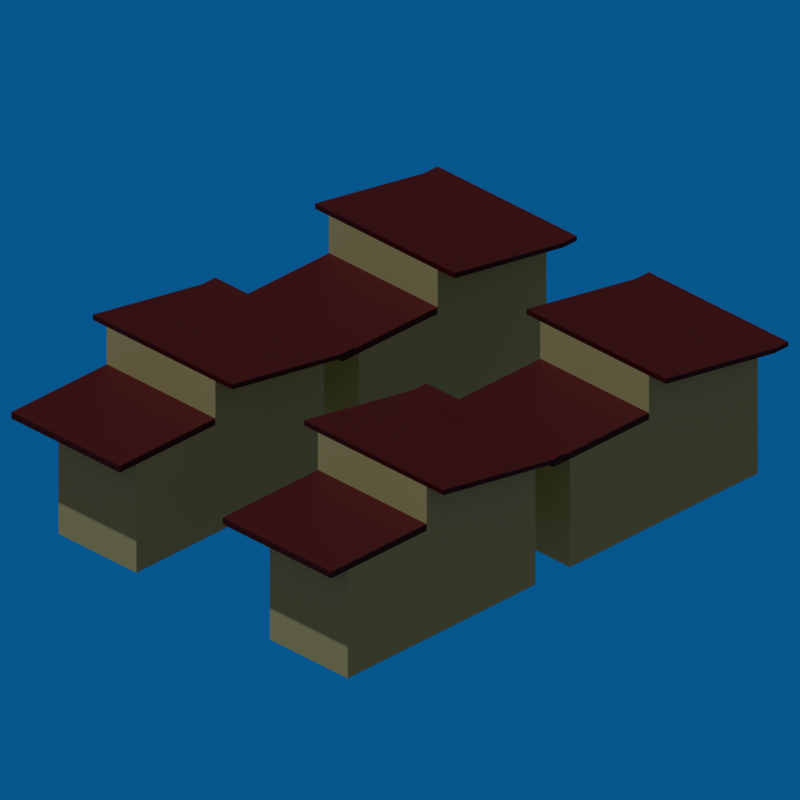 # Source: shack.blend  (saved by Blender 4.2.66; exported with 4.5.12 LTS)
import bpy
from mathutils import Matrix  # noqa: F401  (used for matrix-valued properties, if any)

bpy.ops.wm.read_factory_settings(use_empty=True)
scene = bpy.context.scene
scene.name = 'Scene'

# ---- collections
col_collection = bpy.data.collections.new('Collection'); scene.collection.children.link(col_collection)

# ---- materials (node trees are filled in below, after node groups)
mat_material_001 = bpy.data.materials.new('Material.001')
mat_material_002 = bpy.data.materials.new('Material.002')
mat_material_003 = bpy.data.materials.new('Material.003')

# ---- material node trees
mat_material_001.use_nodes = True; mat_material_001.node_tree.nodes.clear()
_N = mat_material_001.node_tree.nodes; _L = mat_material_001.node_tree.links
n0 = _N.new('ShaderNodeBsdfPrincipled'); n0.name = 'Principled BSDF'; n0.location = (10, 300)
n0.inputs[0].default_value = (0.1223, 0.00864, 0.01549, 1.0)
n1 = _N.new('ShaderNodeOutputMaterial'); n1.name = 'Material Output'; n1.location = (300, 300)
_L.new(n0.outputs[0], n1.inputs[0])
n1.is_active_output = True
mat_material_002.use_nodes = True; mat_material_002.node_tree.nodes.clear()
_N = mat_material_002.node_tree.nodes; _L = mat_material_002.node_tree.links
n0 = _N.new('ShaderNodeBsdfPrincipled'); n0.name = 'Principled BSDF'; n0.location = (10, 300)
n0.inputs[0].default_value = (0.8715, 0.9143, 0.4512, 1.0)
n1 = _N.new('ShaderNodeOutputMaterial'); n1.name = 'Material Output'; n1.location = (300, 300)
_L.new(n0.outputs[0], n1.inputs[0])
n1.is_active_output = True
mat_material_003.use_nodes = True; mat_material_003.node_tree.nodes.clear()
_N = mat_material_003.node_tree.nodes; _L = mat_material_003.node_tree.links
n0 = _N.new('ShaderNodeBsdfPrincipled'); n0.name = 'Principled BSDF'; n0.location = (10, 300)
n0.inputs[0].default_value = (0.0, 0.2275, 0.8002, 1.0)
n1 = _N.new('ShaderNodeOutputMaterial'); n1.name = 'Material Output'; n1.location = (300, 300)
_L.new(n0.outputs[0], n1.inputs[0])
n1.is_active_output = True

# ---- world
world_world = bpy.data.worlds.new('World'); scene.world = world_world
world_world.use_nodes = True; world_world.node_tree.nodes.clear()
_N = world_world.node_tree.nodes; _L = world_world.node_tree.links
n0 = _N.new('ShaderNodeOutputWorld'); n0.name = 'World Output'; n0.location = (300, 300)
n1 = _N.new('ShaderNodeBackground'); n1.name = 'Background'; n1.location = (10, 300)
n1.inputs[0].default_value = (0.05088, 0.05088, 0.05088, 1.0)
_L.new(n1.outputs[0], n0.inputs[0])
n0.is_active_output = True
world_world.color = (0.05088, 0.05088, 0.05088)
world_world.sun_shadow_jitter_overblur = 0.0

# ---- cameras
cam_camera = bpy.data.cameras.new('Camera')
cam_camera.type = 'ORTHO'
cam_camera.clip_end = 100.0
cam_camera.ortho_scale = 2.6
cam_camera_001 = bpy.data.cameras.new('Camera.001')
cam_camera_001.type = 'ORTHO'
cam_camera_001.clip_end = 100.0
cam_camera_001.ortho_scale = 2.6
cam_camera_002 = bpy.data.cameras.new('Camera.002')
cam_camera_002.type = 'ORTHO'
cam_camera_002.clip_end = 100.0
cam_camera_002.ortho_scale = 2.6
cam_camera_003 = bpy.data.cameras.new('Camera.003')
cam_camera_003.type = 'ORTHO'
cam_camera_003.clip_end = 100.0
cam_camera_003.ortho_scale = 2.6

# ---- lights
light_sun = bpy.data.lights.new('Sun', 'SUN')
light_sun.energy = 1.0

# ---- meshes
me_cube = bpy.data.meshes.new('Cube')
me_cube.from_pydata([(1.0, 1.0, 2.363), (1.0, 1.0, 0.0), (1.0, -1.0, 2.363), (1.0, -1.0, 0.0), (-1.0, 1.0, 2.0), (-1.0, 1.0, 0.0), (-1.0, -1.0, 2.0), (-1.0, -1.0, 0.0), (-1.0, -0.4339, 0.0), (1.0, -0.4339, 2.363), (-1.0, -0.4339, 2.0), (1.0, -0.4339, 0.0), (1.0, 1.0, 1.723), (-1.0, -1.0, 1.458), (1.0, -1.0, 1.723), (-1.0, 1.0, 1.458), (1.0, -0.4339, 1.723), (-1.0, -0.4339, 1.458), (2.451, 1.0, 0.0), (2.451, -0.4339, 0.0), (2.451, 1.0, 1.723), (2.451, -0.4339, 1.723), (-1.0, -1.0, 1.933), (1.0, 1.0, 2.284), (1.0, -1.0, 2.284), (-1.0, 1.0, 1.933), (1.0, -0.4339, 2.284), (-1.0, -0.4339, 1.933), (1.0, 1.0, 1.625), (1.0, -1.0, 1.625), (-1.0, 1.0, 1.375), (1.0, -0.4339, 1.625), (-1.0, -0.4339, 1.375), (-1.0, -1.0, 1.375), (2.451, 1.0, 1.625), (2.451, -0.4339, 1.625), (2.451, -0.9947, 1.723), (1.0, -0.9947, 1.723), (1.0, -0.9947, 1.625), (2.451, -0.9947, 1.625), (-1.0, -1.253, 1.933), (-1.0, -1.253, 2.0), (1.0, -1.253, 2.363), (1.0, -1.253, 2.284), (-1.0, 1.311, 2.0), (1.0, 1.311, 2.363), (1.0, 1.311, 2.284), (-1.0, 1.311, 1.933), (2.757, 1.0, 1.723), (2.757, -0.4339, 1.723), (2.757, 1.0, 1.625), (2.757, -0.4339, 1.625), (2.757, -0.9947, 1.723), (2.757, -0.9947, 1.625), (-1.25, -1.0, 1.933), (-1.25, -1.0, 2.0), (-1.25, -0.4339, 2.0), (-1.25, 1.0, 2.0), (-1.25, 1.0, 1.933), (-1.25, -0.4339, 1.933), (-1.25, -1.253, 1.933), (-1.25, -1.253, 2.0), (-1.25, 1.311, 2.0), (-1.25, 1.311, 1.933), (1.344, 1.0, 1.723), (1.344, 1.0, 0.0), (1.344, -0.4339, 0.0), (1.344, -0.4339, 1.723), (1.344, -0.4339, 1.625), (1.344, 1.0, 1.625), (1.344, -0.9947, 1.723), (1.344, -0.9947, 1.625), (2.121, 1.0, 1.723), (2.121, -0.4339, 1.625), (2.121, 1.0, 1.625), (2.121, -0.9947, 1.625), (2.121, 1.0, 0.0), (2.121, -0.4339, 0.0), (2.121, -0.4339, 1.723), (2.121, -0.9947, 1.723), (1.0, 1.0, 1.201), (1.0, -1.0, 1.201), (-1.0, 1.0, 1.016), (1.0, -0.4339, 1.201), (-1.0, -0.4339, 1.016), (2.451, 1.0, 1.201), (2.451, -0.4339, 1.201), (-1.0, -1.0, 1.016), (1.344, 1.0, 1.201), (1.344, -0.4339, 1.201), (2.121, 1.0, 1.201), (2.121, -0.4339, 1.201), (2.121, -0.2389, 0.0), (1.344, -0.2389, 0.0), (1.344, -0.2389, 1.201), (2.121, -0.2389, 1.201), (1.0, -1.0, 0.8238), (-1.0, -1.0, 0.8237)], [], [(9, 10, 6, 2), (2, 6, 41, 42), (44, 47, 63, 62), (8, 11, 3, 7), (26, 9, 2, 24), (0, 23, 46, 45), (23, 0, 9, 26), (5, 1, 11, 8), (6, 10, 56, 55), (0, 4, 10, 9), (33, 13, 17, 32), (74, 72, 20, 34), (30, 15, 12, 28), (31, 16, 14, 29), (32, 17, 15, 30), (29, 14, 13, 33), (35, 34, 50, 51), (77, 76, 18, 19), (91, 77, 19, 86), (72, 78, 21, 20), (13, 22, 27, 17), (12, 23, 26, 16), (15, 25, 23, 12), (16, 26, 24, 14), (17, 27, 25, 15), (14, 24, 22, 13), (67, 16, 37, 70), (85, 34, 35, 86), (81, 29, 33, 87), (84, 32, 30, 82), (83, 31, 29, 81), (82, 30, 28, 80), (90, 74, 34, 85), (87, 33, 32, 84), (79, 75, 39, 36), (39, 35, 51, 53), (16, 31, 38, 37), (73, 35, 39, 75), (43, 42, 41, 40), (24, 2, 42, 43), (22, 24, 43, 40), (4, 44, 62, 57), (47, 44, 45, 46), (23, 25, 47, 46), (4, 0, 45, 44), (25, 27, 59, 58), (50, 48, 49, 51), (51, 49, 52, 53), (36, 39, 53, 52), (20, 21, 49, 48), (21, 36, 52, 49), (34, 20, 48, 50), (59, 56, 57, 58), (54, 55, 56, 59), (55, 54, 60, 61), (58, 57, 62, 63), (40, 41, 61, 60), (22, 40, 60, 54), (47, 25, 58, 63), (41, 6, 55, 61), (27, 22, 54, 59), (10, 4, 57, 56), (31, 68, 71, 38), (37, 38, 71, 70), (80, 28, 69, 88), (78, 67, 70, 79), (12, 16, 67, 64), (83, 11, 66, 89), (11, 1, 65, 66), (28, 12, 64, 69), (21, 78, 79, 36), (68, 73, 75, 71), (70, 71, 75, 79), (88, 69, 74, 90), (64, 67, 78, 72), (91, 89, 94, 95), (69, 64, 72, 74), (68, 89, 91, 73), (65, 88, 90, 76), (31, 83, 89, 68), (1, 80, 88, 65), (7, 97, 87, 84, 8), (76, 90, 85, 18), (5, 82, 80, 1), (11, 83, 81, 96, 3), (8, 84, 82, 5), (3, 96, 97, 7), (18, 85, 86, 19), (73, 91, 86, 35), (94, 93, 92, 95), (77, 91, 95, 92), (89, 66, 93, 94), (97, 96, 81, 87)])
me_cube.polygons.foreach_set('material_index', [0, 0, 0, 0, 0, 0, 0, 0, 0, 0, 1, 0, 1, 0, 1, 1, 0, 0, 1, 0, 1, 1, 1, 1, 1, 1, 0, 1, 1, 1, 1, 1, 1, 1, 0, 0, 0, 0, 0, 0, 0, 0, 0, 0, 0, 0, 0, 0, 0, 0, 0, 0, 0, 0, 0, 0, 0, 0, 0, 0, 0, 0, 0, 0, 1, 0, 0, 1, 0, 0, 0, 0, 0, 1, 0, 0, 0, 1, 1, 1, 1, 1, 1, 1, 1, 1, 1, 1, 1, 0, 0, 0, 1])
_uv = me_cube.uv_layers.new(name='UVMap')
_uv.uv.foreach_set('vector', [0.625, 0.6792, 0.875, 0.6792, 0.875, 0.75, 0.625, 0.75, 0.625, 0.75, 0.875, 0.75, 0.875, 0.75, 0.625, 0.75, 0.625, 0.25, 0.6166, 0.25, 0.6166, 0.25, 0.625, 0.25, 0.125, 0.6792, 0.375, 0.6792, 0.375, 0.75, 0.125, 0.75, 0.6166, 0.6792, 0.625, 0.6792, 0.625, 0.75, 0.6166, 0.75, 0.625, 0.5, 0.6166, 0.5, 0.6166, 0.5, 0.625, 0.5, 0.6166, 0.5, 0.625, 0.5, 0.625, 0.6792, 0.6166, 0.6792, 0.125, 0.5, 0.375, 0.5, 0.375, 0.6792, 0.125, 0.6792, 0.875, 0.75, 0.875, 0.6792, 0.875, 0.6792, 0.875, 0.75, 0.625, 0.5, 0.875, 0.5, 0.875, 0.6792, 0.625, 0.6792, 0.5469, 0.0, 0.5573, 0.0, 0.5573, 0.07077, 0.5469, 0.07077, 0.5469, 0.5, 0.5573, 0.5, 0.5573, 0.5, 0.5469, 0.5, 0.5469, 0.25, 0.5573, 0.25, 0.5573, 0.5, 0.5469, 0.5, 0.5469, 0.6792, 0.5573, 0.6792, 0.5573, 0.75, 0.5469, 0.75, 0.5469, 0.07077, 0.5573, 0.07077, 0.5573, 0.25, 0.5469, 0.25, 0.5469, 0.75, 0.5573, 0.75, 0.5573, 1.0, 0.5469, 1.0, 0.5469, 0.6792, 0.5469, 0.5, 0.5469, 0.5, 0.5469, 0.6792, 0.375, 0.6792, 0.375, 0.5, 0.375, 0.5, 0.375, 0.6792, 0.502, 0.6792, 0.375, 0.6792, 0.375, 0.6792, 0.502, 0.6792, 0.5573, 0.5, 0.5573, 0.6792, 0.5573, 0.6792, 0.5573, 0.5, 0.5573, 0.0, 0.6166, 0.0, 0.6166, 0.07077, 0.5573, 0.07077, 0.5573, 0.5, 0.6166, 0.5, 0.6166, 0.6792, 0.5573, 0.6792, 0.5573, 0.25, 0.6166, 0.25, 0.6166, 0.5, 0.5573, 0.5, 0.5573, 0.6792, 0.6166, 0.6792, 0.6166, 0.75, 0.5573, 0.75, 0.5573, 0.07077, 0.6166, 0.07077, 0.6166, 0.25, 0.5573, 0.25, 0.5573, 0.75, 0.6166, 0.75, 0.6166, 1.0, 0.5573, 1.0, 0.5573, 0.6792, 0.5573, 0.6792, 0.5573, 0.6792, 0.5573, 0.6792, 0.502, 0.5, 0.5469, 0.5, 0.5469, 0.6792, 0.502, 0.6792, 0.502, 0.75, 0.5469, 0.75, 0.5469, 1.0, 0.502, 1.0, 0.502, 0.07077, 0.5469, 0.07077, 0.5469, 0.25, 0.502, 0.25, 0.502, 0.6792, 0.5469, 0.6792, 0.5469, 0.75, 0.502, 0.75, 0.502, 0.25, 0.5469, 0.25, 0.5469, 0.5, 0.502, 0.5, 0.502, 0.5, 0.5469, 0.5, 0.5469, 0.5, 0.502, 0.5, 0.502, 0.0, 0.5469, 0.0, 0.5469, 0.07077, 0.502, 0.07077, 0.5573, 0.6792, 0.5469, 0.6792, 0.5469, 0.6792, 0.5573, 0.6792, 0.5469, 0.6792, 0.5469, 0.6792, 0.5469, 0.6792, 0.5469, 0.6792, 0.5573, 0.6792, 0.5469, 0.6792, 0.5469, 0.6792, 0.5573, 0.6792, 0.5469, 0.6792, 0.5469, 0.6792, 0.5469, 0.6792, 0.5469, 0.6792, 0.6166, 0.75, 0.625, 0.75, 0.625, 1.0, 0.6166, 1.0, 0.6166, 0.75, 0.625, 0.75, 0.625, 0.75, 0.6166, 0.75, 0.6166, 1.0, 0.6166, 0.75, 0.6166, 0.75, 0.6166, 1.0, 0.875, 0.5, 0.875, 0.5, 0.875, 0.5, 0.875, 0.5, 0.6166, 0.25, 0.625, 0.25, 0.625, 0.5, 0.6166, 0.5, 0.6166, 0.5, 0.6166, 0.25, 0.6166, 0.25, 0.6166, 0.5, 0.875, 0.5, 0.625, 0.5, 0.625, 0.5, 0.875, 0.5, 0.6166, 0.25, 0.6166, 0.07077, 0.6166, 0.07077, 0.6166, 0.25, 0.5469, 0.5, 0.5573, 0.5, 0.5573, 0.6792, 0.5469, 0.6792, 0.5469, 0.6792, 0.5573, 0.6792, 0.5573, 0.6792, 0.5469, 0.6792, 0.5573, 0.6792, 0.5469, 0.6792, 0.5469, 0.6792, 0.5573, 0.6792, 0.5573, 0.5, 0.5573, 0.6792, 0.5573, 0.6792, 0.5573, 0.5, 0.5573, 0.6792, 0.5573, 0.6792, 0.5573, 0.6792, 0.5573, 0.6792, 0.5469, 0.5, 0.5573, 0.5, 0.5573, 0.5, 0.5469, 0.5, 0.6166, 0.07077, 0.625, 0.07077, 0.625, 0.25, 0.6166, 0.25, 0.6166, 0.0, 0.625, 0.0, 0.625, 0.07077, 0.6166, 0.07077, 0.625, 0.0, 0.6166, 0.0, 0.6166, 0.0, 0.625, 0.0, 0.6166, 0.25, 0.625, 0.25, 0.625, 0.25, 0.6166, 0.25, 0.6166, 1.0, 0.625, 1.0, 0.625, 1.0, 0.6166, 1.0, 0.6166, 1.0, 0.6166, 1.0, 0.6166, 1.0, 0.6166, 1.0, 0.6166, 0.25, 0.6166, 0.25, 0.6166, 0.25, 0.6166, 0.25, 0.875, 0.75, 0.875, 0.75, 0.875, 0.75, 0.875, 0.75, 0.6166, 0.07077, 0.6166, 0.0, 0.6166, 0.0, 0.6166, 0.07077, 0.875, 0.6792, 0.875, 0.5, 0.875, 0.5, 0.875, 0.6792, 0.5469, 0.6792, 0.5469, 0.6792, 0.5469, 0.6792, 0.5469, 0.6792, 0.5573, 0.6792, 0.5469, 0.6792, 0.5469, 0.6792, 0.5573, 0.6792, 0.502, 0.5, 0.5469, 0.5, 0.5469, 0.5, 0.502, 0.5, 0.5573, 0.6792, 0.5573, 0.6792, 0.5573, 0.6792, 0.5573, 0.6792, 0.5573, 0.5, 0.5573, 0.6792, 0.5573, 0.6792, 0.5573, 0.5, 0.502, 0.6792, 0.375, 0.6792, 0.375, 0.6792, 0.502, 0.6792, 0.375, 0.6792, 0.375, 0.5, 0.375, 0.5, 0.375, 0.6792, 0.5469, 0.5, 0.5573, 0.5, 0.5573, 0.5, 0.5469, 0.5, 0.5573, 0.6792, 0.5573, 0.6792, 0.5573, 0.6792, 0.5573, 0.6792, 0.5469, 0.6792, 0.5469, 0.6792, 0.5469, 0.6792, 0.5469, 0.6792, 0.5573, 0.6792, 0.5469, 0.6792, 0.5469, 0.6792, 0.5573, 0.6792, 0.502, 0.5, 0.5469, 0.5, 0.5469, 0.5, 0.502, 0.5, 0.5573, 0.5, 0.5573, 0.6792, 0.5573, 0.6792, 0.5573, 0.5, 0.502, 0.6792, 0.502, 0.6792, 0.502, 0.6792, 0.502, 0.6792, 0.5469, 0.5, 0.5573, 0.5, 0.5573, 0.5, 0.5469, 0.5, 0.5469, 0.6792, 0.502, 0.6792, 0.502, 0.6792, 0.5469, 0.6792, 0.375, 0.5, 0.502, 0.5, 0.502, 0.5, 0.375, 0.5, 0.5469, 0.6792, 0.502, 0.6792, 0.502, 0.6792, 0.5469, 0.6792, 0.375, 0.5, 0.502, 0.5, 0.502, 0.5, 0.375, 0.5, 0.375, 0.0, 0.478, 0.0, 0.502, 0.0, 0.502, 0.07077, 0.375, 0.07077, 0.375, 0.5, 0.502, 0.5, 0.502, 0.5, 0.375, 0.5, 0.375, 0.25, 0.502, 0.25, 0.502, 0.5, 0.375, 0.5, 0.375, 0.6792, 0.502, 0.6792, 0.502, 0.75, 0.4621, 0.75, 0.375, 0.75, 0.375, 0.07077, 0.502, 0.07077, 0.502, 0.25, 0.375, 0.25, 0.375, 0.75, 0.4621, 0.75, 0.478, 1.0, 0.375, 1.0, 0.375, 0.5, 0.502, 0.5, 0.502, 0.6792, 0.375, 0.6792, 0.5469, 0.6792, 0.502, 0.6792, 0.502, 0.6792, 0.5469, 0.6792, 0.502, 0.6792, 0.375, 0.6792, 0.375, 0.6792, 0.502, 0.6792, 0.375, 0.6792, 0.502, 0.6792, 0.502, 0.6792, 0.375, 0.6792, 0.502, 0.6792, 0.375, 0.6792, 0.375, 0.6792, 0.502, 0.6792, 0.478, 1.0, 0.4621, 0.75, 0.502, 0.75, 0.502, 1.0])
me_cube.materials.append(mat_material_001)
me_cube.materials.append(mat_material_002)
me_cube.use_mirror_vertex_groups = False
me_cube.update()
me_plane_002 = bpy.data.meshes.new('Plane.002')
me_plane_002.from_pydata([(-1.0, -1.0, 0.0), (1.0, -1.0, 0.0), (-1.0, 1.0, 0.0), (1.0, 1.0, 0.0)], [], [(0, 1, 3, 2)])
_uv = me_plane_002.uv_layers.new(name='UVMap')
_uv.uv.foreach_set('vector', [0.0, 0.0, 1.0, 0.0, 1.0, 1.0, 0.0, 1.0])
me_plane_002.materials.append(mat_material_003)
me_plane_002.update()
me_plane_001 = bpy.data.meshes.new('Plane.001')
me_plane_001.from_pydata([(-1.0, -1.0, 0.0), (1.0, -1.0, 0.0), (-1.0, 1.0, 0.0), (1.0, 1.0, 0.0)], [], [(0, 1, 3, 2)])
_uv = me_plane_001.uv_layers.new(name='UVMap')
_uv.uv.foreach_set('vector', [0.0, 0.0, 1.0, 0.0, 1.0, 1.0, 0.0, 1.0])
me_plane_001.materials.append(mat_material_003)
me_plane_001.update()
me_plane_003 = bpy.data.meshes.new('Plane.003')
me_plane_003.from_pydata([(-1.0, -1.0, 0.0), (1.0, -1.0, 0.0), (-1.0, 1.0, 0.0), (1.0, 1.0, 0.0)], [], [(0, 1, 3, 2)])
_uv = me_plane_003.uv_layers.new(name='UVMap')
_uv.uv.foreach_set('vector', [0.0, 0.0, 1.0, 0.0, 1.0, 1.0, 0.0, 1.0])
me_plane_003.materials.append(mat_material_003)
me_plane_003.update()
me_plane_004 = bpy.data.meshes.new('Plane.004')
me_plane_004.from_pydata([(-1.0, -1.0, 0.0), (1.0, -1.0, 0.0), (-1.0, 1.0, 0.0), (1.0, 1.0, 0.0)], [], [(0, 1, 3, 2)])
_uv = me_plane_004.uv_layers.new(name='UVMap')
_uv.uv.foreach_set('vector', [0.0, 0.0, 1.0, 0.0, 1.0, 1.0, 0.0, 1.0])
me_plane_004.materials.append(mat_material_003)
me_plane_004.update()
me_cube_001 = bpy.data.meshes.new('Cube.001')
me_cube_001.from_pydata([(1.0, 1.0, 2.363), (1.0, 1.0, 0.0), (1.0, -1.0, 2.363), (1.0, -1.0, 0.0), (-1.0, 1.0, 2.0), (-1.0, 1.0, 0.0), (-1.0, -1.0, 2.0), (-1.0, -1.0, 0.0), (-1.0, -0.4339, 0.0), (1.0, -0.4339, 2.363), (-1.0, -0.4339, 2.0), (1.0, -0.4339, 0.0), (1.0, 1.0, 1.723), (-1.0, -1.0, 1.458), (1.0, -1.0, 1.723), (-1.0, 1.0, 1.458), (1.0, -0.4339, 1.723), (-1.0, -0.4339, 1.458), (2.451, 1.0, 0.0), (2.451, -0.4339, 0.0), (2.451, 1.0, 1.723), (2.451, -0.4339, 1.723), (-1.0, -1.0, 1.933), (1.0, 1.0, 2.284), (1.0, -1.0, 2.284), (-1.0, 1.0, 1.933), (1.0, -0.4339, 2.284), (-1.0, -0.4339, 1.933), (1.0, 1.0, 1.625), (1.0, -1.0, 1.625), (-1.0, 1.0, 1.375), (1.0, -0.4339, 1.625), (-1.0, -0.4339, 1.375), (-1.0, -1.0, 1.375), (2.451, 1.0, 1.625), (2.451, -0.4339, 1.625), (2.451, -0.9947, 1.723), (1.0, -0.9947, 1.723), (1.0, -0.9947, 1.625), (2.451, -0.9947, 1.625), (-1.0, -1.253, 1.933), (-1.0, -1.253, 2.0), (1.0, -1.253, 2.363), (1.0, -1.253, 2.284), (-1.0, 1.311, 2.0), (1.0, 1.311, 2.363), (1.0, 1.311, 2.284), (-1.0, 1.311, 1.933), (2.757, 1.0, 1.723), (2.757, -0.4339, 1.723), (2.757, 1.0, 1.625), (2.757, -0.4339, 1.625), (2.757, -0.9947, 1.723), (2.757, -0.9947, 1.625), (-1.25, -1.0, 1.933), (-1.25, -1.0, 2.0), (-1.25, -0.4339, 2.0), (-1.25, 1.0, 2.0), (-1.25, 1.0, 1.933), (-1.25, -0.4339, 1.933), (-1.25, -1.253, 1.933), (-1.25, -1.253, 2.0), (-1.25, 1.311, 2.0), (-1.25, 1.311, 1.933), (1.344, 1.0, 1.723), (1.344, 1.0, 0.0), (1.344, -0.4339, 0.0), (1.344, -0.4339, 1.723), (1.344, -0.4339, 1.625), (1.344, 1.0, 1.625), (1.344, -0.9947, 1.723), (1.344, -0.9947, 1.625), (2.121, 1.0, 1.723), (2.121, -0.4339, 1.625), (2.121, 1.0, 1.625), (2.121, -0.9947, 1.625), (2.121, 1.0, 0.0), (2.121, -0.4339, 0.0), (2.121, -0.4339, 1.723), (2.121, -0.9947, 1.723), (1.0, 1.0, 1.201), (1.0, -1.0, 1.201), (-1.0, 1.0, 1.016), (1.0, -0.4339, 1.201), (-1.0, -0.4339, 1.016), (2.451, 1.0, 1.201), (2.451, -0.4339, 1.201), (-1.0, -1.0, 1.016), (1.344, 1.0, 1.201), (1.344, -0.4339, 1.201), (2.121, 1.0, 1.201), (2.121, -0.4339, 1.201), (2.121, -0.2389, 0.0), (1.344, -0.2389, 0.0), (1.344, -0.2389, 1.201), (2.121, -0.2389, 1.201), (1.0, -1.0, 0.8238), (-1.0, -1.0, 0.8237)], [], [(9, 10, 6, 2), (2, 6, 41, 42), (44, 47, 63, 62), (8, 11, 3, 7), (26, 9, 2, 24), (0, 23, 46, 45), (23, 0, 9, 26), (5, 1, 11, 8), (6, 10, 56, 55), (0, 4, 10, 9), (33, 13, 17, 32), (74, 72, 20, 34), (30, 15, 12, 28), (31, 16, 14, 29), (32, 17, 15, 30), (29, 14, 13, 33), (35, 34, 50, 51), (77, 76, 18, 19), (91, 77, 19, 86), (72, 78, 21, 20), (13, 22, 27, 17), (12, 23, 26, 16), (15, 25, 23, 12), (16, 26, 24, 14), (17, 27, 25, 15), (14, 24, 22, 13), (67, 16, 37, 70), (85, 34, 35, 86), (81, 29, 33, 87), (84, 32, 30, 82), (83, 31, 29, 81), (82, 30, 28, 80), (90, 74, 34, 85), (87, 33, 32, 84), (79, 75, 39, 36), (39, 35, 51, 53), (16, 31, 38, 37), (73, 35, 39, 75), (43, 42, 41, 40), (24, 2, 42, 43), (22, 24, 43, 40), (4, 44, 62, 57), (47, 44, 45, 46), (23, 25, 47, 46), (4, 0, 45, 44), (25, 27, 59, 58), (50, 48, 49, 51), (51, 49, 52, 53), (36, 39, 53, 52), (20, 21, 49, 48), (21, 36, 52, 49), (34, 20, 48, 50), (59, 56, 57, 58), (54, 55, 56, 59), (55, 54, 60, 61), (58, 57, 62, 63), (40, 41, 61, 60), (22, 40, 60, 54), (47, 25, 58, 63), (41, 6, 55, 61), (27, 22, 54, 59), (10, 4, 57, 56), (31, 68, 71, 38), (37, 38, 71, 70), (80, 28, 69, 88), (78, 67, 70, 79), (12, 16, 67, 64), (83, 11, 66, 89), (11, 1, 65, 66), (28, 12, 64, 69), (21, 78, 79, 36), (68, 73, 75, 71), (70, 71, 75, 79), (88, 69, 74, 90), (64, 67, 78, 72), (91, 89, 94, 95), (69, 64, 72, 74), (68, 89, 91, 73), (65, 88, 90, 76), (31, 83, 89, 68), (1, 80, 88, 65), (7, 97, 87, 84, 8), (76, 90, 85, 18), (5, 82, 80, 1), (11, 83, 81, 96, 3), (8, 84, 82, 5), (3, 96, 97, 7), (18, 85, 86, 19), (73, 91, 86, 35), (94, 93, 92, 95), (77, 91, 95, 92), (89, 66, 93, 94), (97, 96, 81, 87)])
me_cube_001.polygons.foreach_set('material_index', [0, 0, 0, 0, 0, 0, 0, 0, 0, 0, 1, 0, 1, 0, 1, 1, 0, 0, 1, 0, 1, 1, 1, 1, 1, 1, 0, 1, 1, 1, 1, 1, 1, 1, 0, 0, 0, 0, 0, 0, 0, 0, 0, 0, 0, 0, 0, 0, 0, 0, 0, 0, 0, 0, 0, 0, 0, 0, 0, 0, 0, 0, 0, 0, 1, 0, 0, 1, 0, 0, 0, 0, 0, 1, 0, 0, 0, 1, 1, 1, 1, 1, 1, 1, 1, 1, 1, 1, 1, 0, 0, 0, 1])
_uv = me_cube_001.uv_layers.new(name='UVMap')
_uv.uv.foreach_set('vector', [0.625, 0.6792, 0.875, 0.6792, 0.875, 0.75, 0.625, 0.75, 0.625, 0.75, 0.875, 0.75, 0.875, 0.75, 0.625, 0.75, 0.625, 0.25, 0.6166, 0.25, 0.6166, 0.25, 0.625, 0.25, 0.125, 0.6792, 0.375, 0.6792, 0.375, 0.75, 0.125, 0.75, 0.6166, 0.6792, 0.625, 0.6792, 0.625, 0.75, 0.6166, 0.75, 0.625, 0.5, 0.6166, 0.5, 0.6166, 0.5, 0.625, 0.5, 0.6166, 0.5, 0.625, 0.5, 0.625, 0.6792, 0.6166, 0.6792, 0.125, 0.5, 0.375, 0.5, 0.375, 0.6792, 0.125, 0.6792, 0.875, 0.75, 0.875, 0.6792, 0.875, 0.6792, 0.875, 0.75, 0.625, 0.5, 0.875, 0.5, 0.875, 0.6792, 0.625, 0.6792, 0.5469, 0.0, 0.5573, 0.0, 0.5573, 0.07077, 0.5469, 0.07077, 0.5469, 0.5, 0.5573, 0.5, 0.5573, 0.5, 0.5469, 0.5, 0.5469, 0.25, 0.5573, 0.25, 0.5573, 0.5, 0.5469, 0.5, 0.5469, 0.6792, 0.5573, 0.6792, 0.5573, 0.75, 0.5469, 0.75, 0.5469, 0.07077, 0.5573, 0.07077, 0.5573, 0.25, 0.5469, 0.25, 0.5469, 0.75, 0.5573, 0.75, 0.5573, 1.0, 0.5469, 1.0, 0.5469, 0.6792, 0.5469, 0.5, 0.5469, 0.5, 0.5469, 0.6792, 0.375, 0.6792, 0.375, 0.5, 0.375, 0.5, 0.375, 0.6792, 0.502, 0.6792, 0.375, 0.6792, 0.375, 0.6792, 0.502, 0.6792, 0.5573, 0.5, 0.5573, 0.6792, 0.5573, 0.6792, 0.5573, 0.5, 0.5573, 0.0, 0.6166, 0.0, 0.6166, 0.07077, 0.5573, 0.07077, 0.5573, 0.5, 0.6166, 0.5, 0.6166, 0.6792, 0.5573, 0.6792, 0.5573, 0.25, 0.6166, 0.25, 0.6166, 0.5, 0.5573, 0.5, 0.5573, 0.6792, 0.6166, 0.6792, 0.6166, 0.75, 0.5573, 0.75, 0.5573, 0.07077, 0.6166, 0.07077, 0.6166, 0.25, 0.5573, 0.25, 0.5573, 0.75, 0.6166, 0.75, 0.6166, 1.0, 0.5573, 1.0, 0.5573, 0.6792, 0.5573, 0.6792, 0.5573, 0.6792, 0.5573, 0.6792, 0.502, 0.5, 0.5469, 0.5, 0.5469, 0.6792, 0.502, 0.6792, 0.502, 0.75, 0.5469, 0.75, 0.5469, 1.0, 0.502, 1.0, 0.502, 0.07077, 0.5469, 0.07077, 0.5469, 0.25, 0.502, 0.25, 0.502, 0.6792, 0.5469, 0.6792, 0.5469, 0.75, 0.502, 0.75, 0.502, 0.25, 0.5469, 0.25, 0.5469, 0.5, 0.502, 0.5, 0.502, 0.5, 0.5469, 0.5, 0.5469, 0.5, 0.502, 0.5, 0.502, 0.0, 0.5469, 0.0, 0.5469, 0.07077, 0.502, 0.07077, 0.5573, 0.6792, 0.5469, 0.6792, 0.5469, 0.6792, 0.5573, 0.6792, 0.5469, 0.6792, 0.5469, 0.6792, 0.5469, 0.6792, 0.5469, 0.6792, 0.5573, 0.6792, 0.5469, 0.6792, 0.5469, 0.6792, 0.5573, 0.6792, 0.5469, 0.6792, 0.5469, 0.6792, 0.5469, 0.6792, 0.5469, 0.6792, 0.6166, 0.75, 0.625, 0.75, 0.625, 1.0, 0.6166, 1.0, 0.6166, 0.75, 0.625, 0.75, 0.625, 0.75, 0.6166, 0.75, 0.6166, 1.0, 0.6166, 0.75, 0.6166, 0.75, 0.6166, 1.0, 0.875, 0.5, 0.875, 0.5, 0.875, 0.5, 0.875, 0.5, 0.6166, 0.25, 0.625, 0.25, 0.625, 0.5, 0.6166, 0.5, 0.6166, 0.5, 0.6166, 0.25, 0.6166, 0.25, 0.6166, 0.5, 0.875, 0.5, 0.625, 0.5, 0.625, 0.5, 0.875, 0.5, 0.6166, 0.25, 0.6166, 0.07077, 0.6166, 0.07077, 0.6166, 0.25, 0.5469, 0.5, 0.5573, 0.5, 0.5573, 0.6792, 0.5469, 0.6792, 0.5469, 0.6792, 0.5573, 0.6792, 0.5573, 0.6792, 0.5469, 0.6792, 0.5573, 0.6792, 0.5469, 0.6792, 0.5469, 0.6792, 0.5573, 0.6792, 0.5573, 0.5, 0.5573, 0.6792, 0.5573, 0.6792, 0.5573, 0.5, 0.5573, 0.6792, 0.5573, 0.6792, 0.5573, 0.6792, 0.5573, 0.6792, 0.5469, 0.5, 0.5573, 0.5, 0.5573, 0.5, 0.5469, 0.5, 0.6166, 0.07077, 0.625, 0.07077, 0.625, 0.25, 0.6166, 0.25, 0.6166, 0.0, 0.625, 0.0, 0.625, 0.07077, 0.6166, 0.07077, 0.625, 0.0, 0.6166, 0.0, 0.6166, 0.0, 0.625, 0.0, 0.6166, 0.25, 0.625, 0.25, 0.625, 0.25, 0.6166, 0.25, 0.6166, 1.0, 0.625, 1.0, 0.625, 1.0, 0.6166, 1.0, 0.6166, 1.0, 0.6166, 1.0, 0.6166, 1.0, 0.6166, 1.0, 0.6166, 0.25, 0.6166, 0.25, 0.6166, 0.25, 0.6166, 0.25, 0.875, 0.75, 0.875, 0.75, 0.875, 0.75, 0.875, 0.75, 0.6166, 0.07077, 0.6166, 0.0, 0.6166, 0.0, 0.6166, 0.07077, 0.875, 0.6792, 0.875, 0.5, 0.875, 0.5, 0.875, 0.6792, 0.5469, 0.6792, 0.5469, 0.6792, 0.5469, 0.6792, 0.5469, 0.6792, 0.5573, 0.6792, 0.5469, 0.6792, 0.5469, 0.6792, 0.5573, 0.6792, 0.502, 0.5, 0.5469, 0.5, 0.5469, 0.5, 0.502, 0.5, 0.5573, 0.6792, 0.5573, 0.6792, 0.5573, 0.6792, 0.5573, 0.6792, 0.5573, 0.5, 0.5573, 0.6792, 0.5573, 0.6792, 0.5573, 0.5, 0.502, 0.6792, 0.375, 0.6792, 0.375, 0.6792, 0.502, 0.6792, 0.375, 0.6792, 0.375, 0.5, 0.375, 0.5, 0.375, 0.6792, 0.5469, 0.5, 0.5573, 0.5, 0.5573, 0.5, 0.5469, 0.5, 0.5573, 0.6792, 0.5573, 0.6792, 0.5573, 0.6792, 0.5573, 0.6792, 0.5469, 0.6792, 0.5469, 0.6792, 0.5469, 0.6792, 0.5469, 0.6792, 0.5573, 0.6792, 0.5469, 0.6792, 0.5469, 0.6792, 0.5573, 0.6792, 0.502, 0.5, 0.5469, 0.5, 0.5469, 0.5, 0.502, 0.5, 0.5573, 0.5, 0.5573, 0.6792, 0.5573, 0.6792, 0.5573, 0.5, 0.502, 0.6792, 0.502, 0.6792, 0.502, 0.6792, 0.502, 0.6792, 0.5469, 0.5, 0.5573, 0.5, 0.5573, 0.5, 0.5469, 0.5, 0.5469, 0.6792, 0.502, 0.6792, 0.502, 0.6792, 0.5469, 0.6792, 0.375, 0.5, 0.502, 0.5, 0.502, 0.5, 0.375, 0.5, 0.5469, 0.6792, 0.502, 0.6792, 0.502, 0.6792, 0.5469, 0.6792, 0.375, 0.5, 0.502, 0.5, 0.502, 0.5, 0.375, 0.5, 0.375, 0.0, 0.478, 0.0, 0.502, 0.0, 0.502, 0.07077, 0.375, 0.07077, 0.375, 0.5, 0.502, 0.5, 0.502, 0.5, 0.375, 0.5, 0.375, 0.25, 0.502, 0.25, 0.502, 0.5, 0.375, 0.5, 0.375, 0.6792, 0.502, 0.6792, 0.502, 0.75, 0.4621, 0.75, 0.375, 0.75, 0.375, 0.07077, 0.502, 0.07077, 0.502, 0.25, 0.375, 0.25, 0.375, 0.75, 0.4621, 0.75, 0.478, 1.0, 0.375, 1.0, 0.375, 0.5, 0.502, 0.5, 0.502, 0.6792, 0.375, 0.6792, 0.5469, 0.6792, 0.502, 0.6792, 0.502, 0.6792, 0.5469, 0.6792, 0.502, 0.6792, 0.375, 0.6792, 0.375, 0.6792, 0.502, 0.6792, 0.375, 0.6792, 0.502, 0.6792, 0.502, 0.6792, 0.375, 0.6792, 0.502, 0.6792, 0.375, 0.6792, 0.375, 0.6792, 0.502, 0.6792, 0.478, 1.0, 0.4621, 0.75, 0.502, 0.75, 0.502, 1.0])
me_cube_001.materials.append(mat_material_001)
me_cube_001.materials.append(mat_material_002)
me_cube_001.use_mirror_vertex_groups = False
me_cube_001.update()
me_cube_002 = bpy.data.meshes.new('Cube.002')
me_cube_002.from_pydata([(1.0, 1.0, 2.363), (1.0, 1.0, 0.0), (1.0, -1.0, 2.363), (1.0, -1.0, 0.0), (-1.0, 1.0, 2.0), (-1.0, 1.0, 0.0), (-1.0, -1.0, 2.0), (-1.0, -1.0, 0.0), (-1.0, -0.4339, 0.0), (1.0, -0.4339, 2.363), (-1.0, -0.4339, 2.0), (1.0, -0.4339, 0.0), (1.0, 1.0, 1.723), (-1.0, -1.0, 1.458), (1.0, -1.0, 1.723), (-1.0, 1.0, 1.458), (1.0, -0.4339, 1.723), (-1.0, -0.4339, 1.458), (2.451, 1.0, 0.0), (2.451, -0.4339, 0.0), (2.451, 1.0, 1.723), (2.451, -0.4339, 1.723), (-1.0, -1.0, 1.933), (1.0, 1.0, 2.284), (1.0, -1.0, 2.284), (-1.0, 1.0, 1.933), (1.0, -0.4339, 2.284), (-1.0, -0.4339, 1.933), (1.0, 1.0, 1.625), (1.0, -1.0, 1.625), (-1.0, 1.0, 1.375), (1.0, -0.4339, 1.625), (-1.0, -0.4339, 1.375), (-1.0, -1.0, 1.375), (2.451, 1.0, 1.625), (2.451, -0.4339, 1.625), (2.451, -0.9947, 1.723), (1.0, -0.9947, 1.723), (1.0, -0.9947, 1.625), (2.451, -0.9947, 1.625), (-1.0, -1.253, 1.933), (-1.0, -1.253, 2.0), (1.0, -1.253, 2.363), (1.0, -1.253, 2.284), (-1.0, 1.311, 2.0), (1.0, 1.311, 2.363), (1.0, 1.311, 2.284), (-1.0, 1.311, 1.933), (2.757, 1.0, 1.723), (2.757, -0.4339, 1.723), (2.757, 1.0, 1.625), (2.757, -0.4339, 1.625), (2.757, -0.9947, 1.723), (2.757, -0.9947, 1.625), (-1.25, -1.0, 1.933), (-1.25, -1.0, 2.0), (-1.25, -0.4339, 2.0), (-1.25, 1.0, 2.0), (-1.25, 1.0, 1.933), (-1.25, -0.4339, 1.933), (-1.25, -1.253, 1.933), (-1.25, -1.253, 2.0), (-1.25, 1.311, 2.0), (-1.25, 1.311, 1.933), (1.344, 1.0, 1.723), (1.344, 1.0, 0.0), (1.344, -0.4339, 0.0), (1.344, -0.4339, 1.723), (1.344, -0.4339, 1.625), (1.344, 1.0, 1.625), (1.344, -0.9947, 1.723), (1.344, -0.9947, 1.625), (2.121, 1.0, 1.723), (2.121, -0.4339, 1.625), (2.121, 1.0, 1.625), (2.121, -0.9947, 1.625), (2.121, 1.0, 0.0), (2.121, -0.4339, 0.0), (2.121, -0.4339, 1.723), (2.121, -0.9947, 1.723), (1.0, 1.0, 1.201), (1.0, -1.0, 1.201), (-1.0, 1.0, 1.016), (1.0, -0.4339, 1.201), (-1.0, -0.4339, 1.016), (2.451, 1.0, 1.201), (2.451, -0.4339, 1.201), (-1.0, -1.0, 1.016), (1.344, 1.0, 1.201), (1.344, -0.4339, 1.201), (2.121, 1.0, 1.201), (2.121, -0.4339, 1.201), (2.121, -0.2389, 0.0), (1.344, -0.2389, 0.0), (1.344, -0.2389, 1.201), (2.121, -0.2389, 1.201), (1.0, -1.0, 0.8238), (-1.0, -1.0, 0.8237)], [], [(9, 10, 6, 2), (2, 6, 41, 42), (44, 47, 63, 62), (8, 11, 3, 7), (26, 9, 2, 24), (0, 23, 46, 45), (23, 0, 9, 26), (5, 1, 11, 8), (6, 10, 56, 55), (0, 4, 10, 9), (33, 13, 17, 32), (74, 72, 20, 34), (30, 15, 12, 28), (31, 16, 14, 29), (32, 17, 15, 30), (29, 14, 13, 33), (35, 34, 50, 51), (77, 76, 18, 19), (91, 77, 19, 86), (72, 78, 21, 20), (13, 22, 27, 17), (12, 23, 26, 16), (15, 25, 23, 12), (16, 26, 24, 14), (17, 27, 25, 15), (14, 24, 22, 13), (67, 16, 37, 70), (85, 34, 35, 86), (81, 29, 33, 87), (84, 32, 30, 82), (83, 31, 29, 81), (82, 30, 28, 80), (90, 74, 34, 85), (87, 33, 32, 84), (79, 75, 39, 36), (39, 35, 51, 53), (16, 31, 38, 37), (73, 35, 39, 75), (43, 42, 41, 40), (24, 2, 42, 43), (22, 24, 43, 40), (4, 44, 62, 57), (47, 44, 45, 46), (23, 25, 47, 46), (4, 0, 45, 44), (25, 27, 59, 58), (50, 48, 49, 51), (51, 49, 52, 53), (36, 39, 53, 52), (20, 21, 49, 48), (21, 36, 52, 49), (34, 20, 48, 50), (59, 56, 57, 58), (54, 55, 56, 59), (55, 54, 60, 61), (58, 57, 62, 63), (40, 41, 61, 60), (22, 40, 60, 54), (47, 25, 58, 63), (41, 6, 55, 61), (27, 22, 54, 59), (10, 4, 57, 56), (31, 68, 71, 38), (37, 38, 71, 70), (80, 28, 69, 88), (78, 67, 70, 79), (12, 16, 67, 64), (83, 11, 66, 89), (11, 1, 65, 66), (28, 12, 64, 69), (21, 78, 79, 36), (68, 73, 75, 71), (70, 71, 75, 79), (88, 69, 74, 90), (64, 67, 78, 72), (91, 89, 94, 95), (69, 64, 72, 74), (68, 89, 91, 73), (65, 88, 90, 76), (31, 83, 89, 68), (1, 80, 88, 65), (7, 97, 87, 84, 8), (76, 90, 85, 18), (5, 82, 80, 1), (11, 83, 81, 96, 3), (8, 84, 82, 5), (3, 96, 97, 7), (18, 85, 86, 19), (73, 91, 86, 35), (94, 93, 92, 95), (77, 91, 95, 92), (89, 66, 93, 94), (97, 96, 81, 87)])
me_cube_002.polygons.foreach_set('material_index', [0, 0, 0, 0, 0, 0, 0, 0, 0, 0, 1, 0, 1, 0, 1, 1, 0, 0, 1, 0, 1, 1, 1, 1, 1, 1, 0, 1, 1, 1, 1, 1, 1, 1, 0, 0, 0, 0, 0, 0, 0, 0, 0, 0, 0, 0, 0, 0, 0, 0, 0, 0, 0, 0, 0, 0, 0, 0, 0, 0, 0, 0, 0, 0, 1, 0, 0, 1, 0, 0, 0, 0, 0, 1, 0, 0, 0, 1, 1, 1, 1, 1, 1, 1, 1, 1, 1, 1, 1, 0, 0, 0, 1])
_uv = me_cube_002.uv_layers.new(name='UVMap')
_uv.uv.foreach_set('vector', [0.625, 0.6792, 0.875, 0.6792, 0.875, 0.75, 0.625, 0.75, 0.625, 0.75, 0.875, 0.75, 0.875, 0.75, 0.625, 0.75, 0.625, 0.25, 0.6166, 0.25, 0.6166, 0.25, 0.625, 0.25, 0.125, 0.6792, 0.375, 0.6792, 0.375, 0.75, 0.125, 0.75, 0.6166, 0.6792, 0.625, 0.6792, 0.625, 0.75, 0.6166, 0.75, 0.625, 0.5, 0.6166, 0.5, 0.6166, 0.5, 0.625, 0.5, 0.6166, 0.5, 0.625, 0.5, 0.625, 0.6792, 0.6166, 0.6792, 0.125, 0.5, 0.375, 0.5, 0.375, 0.6792, 0.125, 0.6792, 0.875, 0.75, 0.875, 0.6792, 0.875, 0.6792, 0.875, 0.75, 0.625, 0.5, 0.875, 0.5, 0.875, 0.6792, 0.625, 0.6792, 0.5469, 0.0, 0.5573, 0.0, 0.5573, 0.07077, 0.5469, 0.07077, 0.5469, 0.5, 0.5573, 0.5, 0.5573, 0.5, 0.5469, 0.5, 0.5469, 0.25, 0.5573, 0.25, 0.5573, 0.5, 0.5469, 0.5, 0.5469, 0.6792, 0.5573, 0.6792, 0.5573, 0.75, 0.5469, 0.75, 0.5469, 0.07077, 0.5573, 0.07077, 0.5573, 0.25, 0.5469, 0.25, 0.5469, 0.75, 0.5573, 0.75, 0.5573, 1.0, 0.5469, 1.0, 0.5469, 0.6792, 0.5469, 0.5, 0.5469, 0.5, 0.5469, 0.6792, 0.375, 0.6792, 0.375, 0.5, 0.375, 0.5, 0.375, 0.6792, 0.502, 0.6792, 0.375, 0.6792, 0.375, 0.6792, 0.502, 0.6792, 0.5573, 0.5, 0.5573, 0.6792, 0.5573, 0.6792, 0.5573, 0.5, 0.5573, 0.0, 0.6166, 0.0, 0.6166, 0.07077, 0.5573, 0.07077, 0.5573, 0.5, 0.6166, 0.5, 0.6166, 0.6792, 0.5573, 0.6792, 0.5573, 0.25, 0.6166, 0.25, 0.6166, 0.5, 0.5573, 0.5, 0.5573, 0.6792, 0.6166, 0.6792, 0.6166, 0.75, 0.5573, 0.75, 0.5573, 0.07077, 0.6166, 0.07077, 0.6166, 0.25, 0.5573, 0.25, 0.5573, 0.75, 0.6166, 0.75, 0.6166, 1.0, 0.5573, 1.0, 0.5573, 0.6792, 0.5573, 0.6792, 0.5573, 0.6792, 0.5573, 0.6792, 0.502, 0.5, 0.5469, 0.5, 0.5469, 0.6792, 0.502, 0.6792, 0.502, 0.75, 0.5469, 0.75, 0.5469, 1.0, 0.502, 1.0, 0.502, 0.07077, 0.5469, 0.07077, 0.5469, 0.25, 0.502, 0.25, 0.502, 0.6792, 0.5469, 0.6792, 0.5469, 0.75, 0.502, 0.75, 0.502, 0.25, 0.5469, 0.25, 0.5469, 0.5, 0.502, 0.5, 0.502, 0.5, 0.5469, 0.5, 0.5469, 0.5, 0.502, 0.5, 0.502, 0.0, 0.5469, 0.0, 0.5469, 0.07077, 0.502, 0.07077, 0.5573, 0.6792, 0.5469, 0.6792, 0.5469, 0.6792, 0.5573, 0.6792, 0.5469, 0.6792, 0.5469, 0.6792, 0.5469, 0.6792, 0.5469, 0.6792, 0.5573, 0.6792, 0.5469, 0.6792, 0.5469, 0.6792, 0.5573, 0.6792, 0.5469, 0.6792, 0.5469, 0.6792, 0.5469, 0.6792, 0.5469, 0.6792, 0.6166, 0.75, 0.625, 0.75, 0.625, 1.0, 0.6166, 1.0, 0.6166, 0.75, 0.625, 0.75, 0.625, 0.75, 0.6166, 0.75, 0.6166, 1.0, 0.6166, 0.75, 0.6166, 0.75, 0.6166, 1.0, 0.875, 0.5, 0.875, 0.5, 0.875, 0.5, 0.875, 0.5, 0.6166, 0.25, 0.625, 0.25, 0.625, 0.5, 0.6166, 0.5, 0.6166, 0.5, 0.6166, 0.25, 0.6166, 0.25, 0.6166, 0.5, 0.875, 0.5, 0.625, 0.5, 0.625, 0.5, 0.875, 0.5, 0.6166, 0.25, 0.6166, 0.07077, 0.6166, 0.07077, 0.6166, 0.25, 0.5469, 0.5, 0.5573, 0.5, 0.5573, 0.6792, 0.5469, 0.6792, 0.5469, 0.6792, 0.5573, 0.6792, 0.5573, 0.6792, 0.5469, 0.6792, 0.5573, 0.6792, 0.5469, 0.6792, 0.5469, 0.6792, 0.5573, 0.6792, 0.5573, 0.5, 0.5573, 0.6792, 0.5573, 0.6792, 0.5573, 0.5, 0.5573, 0.6792, 0.5573, 0.6792, 0.5573, 0.6792, 0.5573, 0.6792, 0.5469, 0.5, 0.5573, 0.5, 0.5573, 0.5, 0.5469, 0.5, 0.6166, 0.07077, 0.625, 0.07077, 0.625, 0.25, 0.6166, 0.25, 0.6166, 0.0, 0.625, 0.0, 0.625, 0.07077, 0.6166, 0.07077, 0.625, 0.0, 0.6166, 0.0, 0.6166, 0.0, 0.625, 0.0, 0.6166, 0.25, 0.625, 0.25, 0.625, 0.25, 0.6166, 0.25, 0.6166, 1.0, 0.625, 1.0, 0.625, 1.0, 0.6166, 1.0, 0.6166, 1.0, 0.6166, 1.0, 0.6166, 1.0, 0.6166, 1.0, 0.6166, 0.25, 0.6166, 0.25, 0.6166, 0.25, 0.6166, 0.25, 0.875, 0.75, 0.875, 0.75, 0.875, 0.75, 0.875, 0.75, 0.6166, 0.07077, 0.6166, 0.0, 0.6166, 0.0, 0.6166, 0.07077, 0.875, 0.6792, 0.875, 0.5, 0.875, 0.5, 0.875, 0.6792, 0.5469, 0.6792, 0.5469, 0.6792, 0.5469, 0.6792, 0.5469, 0.6792, 0.5573, 0.6792, 0.5469, 0.6792, 0.5469, 0.6792, 0.5573, 0.6792, 0.502, 0.5, 0.5469, 0.5, 0.5469, 0.5, 0.502, 0.5, 0.5573, 0.6792, 0.5573, 0.6792, 0.5573, 0.6792, 0.5573, 0.6792, 0.5573, 0.5, 0.5573, 0.6792, 0.5573, 0.6792, 0.5573, 0.5, 0.502, 0.6792, 0.375, 0.6792, 0.375, 0.6792, 0.502, 0.6792, 0.375, 0.6792, 0.375, 0.5, 0.375, 0.5, 0.375, 0.6792, 0.5469, 0.5, 0.5573, 0.5, 0.5573, 0.5, 0.5469, 0.5, 0.5573, 0.6792, 0.5573, 0.6792, 0.5573, 0.6792, 0.5573, 0.6792, 0.5469, 0.6792, 0.5469, 0.6792, 0.5469, 0.6792, 0.5469, 0.6792, 0.5573, 0.6792, 0.5469, 0.6792, 0.5469, 0.6792, 0.5573, 0.6792, 0.502, 0.5, 0.5469, 0.5, 0.5469, 0.5, 0.502, 0.5, 0.5573, 0.5, 0.5573, 0.6792, 0.5573, 0.6792, 0.5573, 0.5, 0.502, 0.6792, 0.502, 0.6792, 0.502, 0.6792, 0.502, 0.6792, 0.5469, 0.5, 0.5573, 0.5, 0.5573, 0.5, 0.5469, 0.5, 0.5469, 0.6792, 0.502, 0.6792, 0.502, 0.6792, 0.5469, 0.6792, 0.375, 0.5, 0.502, 0.5, 0.502, 0.5, 0.375, 0.5, 0.5469, 0.6792, 0.502, 0.6792, 0.502, 0.6792, 0.5469, 0.6792, 0.375, 0.5, 0.502, 0.5, 0.502, 0.5, 0.375, 0.5, 0.375, 0.0, 0.478, 0.0, 0.502, 0.0, 0.502, 0.07077, 0.375, 0.07077, 0.375, 0.5, 0.502, 0.5, 0.502, 0.5, 0.375, 0.5, 0.375, 0.25, 0.502, 0.25, 0.502, 0.5, 0.375, 0.5, 0.375, 0.6792, 0.502, 0.6792, 0.502, 0.75, 0.4621, 0.75, 0.375, 0.75, 0.375, 0.07077, 0.502, 0.07077, 0.502, 0.25, 0.375, 0.25, 0.375, 0.75, 0.4621, 0.75, 0.478, 1.0, 0.375, 1.0, 0.375, 0.5, 0.502, 0.5, 0.502, 0.6792, 0.375, 0.6792, 0.5469, 0.6792, 0.502, 0.6792, 0.502, 0.6792, 0.5469, 0.6792, 0.502, 0.6792, 0.375, 0.6792, 0.375, 0.6792, 0.502, 0.6792, 0.375, 0.6792, 0.502, 0.6792, 0.502, 0.6792, 0.375, 0.6792, 0.502, 0.6792, 0.375, 0.6792, 0.375, 0.6792, 0.502, 0.6792, 0.478, 1.0, 0.4621, 0.75, 0.502, 0.75, 0.502, 1.0])
me_cube_002.materials.append(mat_material_001)
me_cube_002.materials.append(mat_material_002)
me_cube_002.use_mirror_vertex_groups = False
me_cube_002.update()
me_cube_003 = bpy.data.meshes.new('Cube.003')
me_cube_003.from_pydata([(1.0, 1.0, 2.363), (1.0, 1.0, 0.0), (1.0, -1.0, 2.363), (1.0, -1.0, 0.0), (-1.0, 1.0, 2.0), (-1.0, 1.0, 0.0), (-1.0, -1.0, 2.0), (-1.0, -1.0, 0.0), (-1.0, -0.4339, 0.0), (1.0, -0.4339, 2.363), (-1.0, -0.4339, 2.0), (1.0, -0.4339, 0.0), (1.0, 1.0, 1.723), (-1.0, -1.0, 1.458), (1.0, -1.0, 1.723), (-1.0, 1.0, 1.458), (1.0, -0.4339, 1.723), (-1.0, -0.4339, 1.458), (2.451, 1.0, 0.0), (2.451, -0.4339, 0.0), (2.451, 1.0, 1.723), (2.451, -0.4339, 1.723), (-1.0, -1.0, 1.933), (1.0, 1.0, 2.284), (1.0, -1.0, 2.284), (-1.0, 1.0, 1.933), (1.0, -0.4339, 2.284), (-1.0, -0.4339, 1.933), (1.0, 1.0, 1.625), (1.0, -1.0, 1.625), (-1.0, 1.0, 1.375), (1.0, -0.4339, 1.625), (-1.0, -0.4339, 1.375), (-1.0, -1.0, 1.375), (2.451, 1.0, 1.625), (2.451, -0.4339, 1.625), (2.451, -0.9947, 1.723), (1.0, -0.9947, 1.723), (1.0, -0.9947, 1.625), (2.451, -0.9947, 1.625), (-1.0, -1.253, 1.933), (-1.0, -1.253, 2.0), (1.0, -1.253, 2.363), (1.0, -1.253, 2.284), (-1.0, 1.311, 2.0), (1.0, 1.311, 2.363), (1.0, 1.311, 2.284), (-1.0, 1.311, 1.933), (2.757, 1.0, 1.723), (2.757, -0.4339, 1.723), (2.757, 1.0, 1.625), (2.757, -0.4339, 1.625), (2.757, -0.9947, 1.723), (2.757, -0.9947, 1.625), (-1.25, -1.0, 1.933), (-1.25, -1.0, 2.0), (-1.25, -0.4339, 2.0), (-1.25, 1.0, 2.0), (-1.25, 1.0, 1.933), (-1.25, -0.4339, 1.933), (-1.25, -1.253, 1.933), (-1.25, -1.253, 2.0), (-1.25, 1.311, 2.0), (-1.25, 1.311, 1.933), (1.344, 1.0, 1.723), (1.344, 1.0, 0.0), (1.344, -0.4339, 0.0), (1.344, -0.4339, 1.723), (1.344, -0.4339, 1.625), (1.344, 1.0, 1.625), (1.344, -0.9947, 1.723), (1.344, -0.9947, 1.625), (2.121, 1.0, 1.723), (2.121, -0.4339, 1.625), (2.121, 1.0, 1.625), (2.121, -0.9947, 1.625), (2.121, 1.0, 0.0), (2.121, -0.4339, 0.0), (2.121, -0.4339, 1.723), (2.121, -0.9947, 1.723), (1.0, 1.0, 1.201), (1.0, -1.0, 1.201), (-1.0, 1.0, 1.016), (1.0, -0.4339, 1.201), (-1.0, -0.4339, 1.016), (2.451, 1.0, 1.201), (2.451, -0.4339, 1.201), (-1.0, -1.0, 1.016), (1.344, 1.0, 1.201), (1.344, -0.4339, 1.201), (2.121, 1.0, 1.201), (2.121, -0.4339, 1.201), (2.121, -0.2389, 0.0), (1.344, -0.2389, 0.0), (1.344, -0.2389, 1.201), (2.121, -0.2389, 1.201), (1.0, -1.0, 0.8238), (-1.0, -1.0, 0.8237)], [], [(9, 10, 6, 2), (2, 6, 41, 42), (44, 47, 63, 62), (8, 11, 3, 7), (26, 9, 2, 24), (0, 23, 46, 45), (23, 0, 9, 26), (5, 1, 11, 8), (6, 10, 56, 55), (0, 4, 10, 9), (33, 13, 17, 32), (74, 72, 20, 34), (30, 15, 12, 28), (31, 16, 14, 29), (32, 17, 15, 30), (29, 14, 13, 33), (35, 34, 50, 51), (77, 76, 18, 19), (91, 77, 19, 86), (72, 78, 21, 20), (13, 22, 27, 17), (12, 23, 26, 16), (15, 25, 23, 12), (16, 26, 24, 14), (17, 27, 25, 15), (14, 24, 22, 13), (67, 16, 37, 70), (85, 34, 35, 86), (81, 29, 33, 87), (84, 32, 30, 82), (83, 31, 29, 81), (82, 30, 28, 80), (90, 74, 34, 85), (87, 33, 32, 84), (79, 75, 39, 36), (39, 35, 51, 53), (16, 31, 38, 37), (73, 35, 39, 75), (43, 42, 41, 40), (24, 2, 42, 43), (22, 24, 43, 40), (4, 44, 62, 57), (47, 44, 45, 46), (23, 25, 47, 46), (4, 0, 45, 44), (25, 27, 59, 58), (50, 48, 49, 51), (51, 49, 52, 53), (36, 39, 53, 52), (20, 21, 49, 48), (21, 36, 52, 49), (34, 20, 48, 50), (59, 56, 57, 58), (54, 55, 56, 59), (55, 54, 60, 61), (58, 57, 62, 63), (40, 41, 61, 60), (22, 40, 60, 54), (47, 25, 58, 63), (41, 6, 55, 61), (27, 22, 54, 59), (10, 4, 57, 56), (31, 68, 71, 38), (37, 38, 71, 70), (80, 28, 69, 88), (78, 67, 70, 79), (12, 16, 67, 64), (83, 11, 66, 89), (11, 1, 65, 66), (28, 12, 64, 69), (21, 78, 79, 36), (68, 73, 75, 71), (70, 71, 75, 79), (88, 69, 74, 90), (64, 67, 78, 72), (91, 89, 94, 95), (69, 64, 72, 74), (68, 89, 91, 73), (65, 88, 90, 76), (31, 83, 89, 68), (1, 80, 88, 65), (7, 97, 87, 84, 8), (76, 90, 85, 18), (5, 82, 80, 1), (11, 83, 81, 96, 3), (8, 84, 82, 5), (3, 96, 97, 7), (18, 85, 86, 19), (73, 91, 86, 35), (94, 93, 92, 95), (77, 91, 95, 92), (89, 66, 93, 94), (97, 96, 81, 87)])
me_cube_003.polygons.foreach_set('material_index', [0, 0, 0, 0, 0, 0, 0, 0, 0, 0, 1, 0, 1, 0, 1, 1, 0, 0, 1, 0, 1, 1, 1, 1, 1, 1, 0, 1, 1, 1, 1, 1, 1, 1, 0, 0, 0, 0, 0, 0, 0, 0, 0, 0, 0, 0, 0, 0, 0, 0, 0, 0, 0, 0, 0, 0, 0, 0, 0, 0, 0, 0, 0, 0, 1, 0, 0, 1, 0, 0, 0, 0, 0, 1, 0, 0, 0, 1, 1, 1, 1, 1, 1, 1, 1, 1, 1, 1, 1, 0, 0, 0, 1])
_uv = me_cube_003.uv_layers.new(name='UVMap')
_uv.uv.foreach_set('vector', [0.625, 0.6792, 0.875, 0.6792, 0.875, 0.75, 0.625, 0.75, 0.625, 0.75, 0.875, 0.75, 0.875, 0.75, 0.625, 0.75, 0.625, 0.25, 0.6166, 0.25, 0.6166, 0.25, 0.625, 0.25, 0.125, 0.6792, 0.375, 0.6792, 0.375, 0.75, 0.125, 0.75, 0.6166, 0.6792, 0.625, 0.6792, 0.625, 0.75, 0.6166, 0.75, 0.625, 0.5, 0.6166, 0.5, 0.6166, 0.5, 0.625, 0.5, 0.6166, 0.5, 0.625, 0.5, 0.625, 0.6792, 0.6166, 0.6792, 0.125, 0.5, 0.375, 0.5, 0.375, 0.6792, 0.125, 0.6792, 0.875, 0.75, 0.875, 0.6792, 0.875, 0.6792, 0.875, 0.75, 0.625, 0.5, 0.875, 0.5, 0.875, 0.6792, 0.625, 0.6792, 0.5469, 0.0, 0.5573, 0.0, 0.5573, 0.07077, 0.5469, 0.07077, 0.5469, 0.5, 0.5573, 0.5, 0.5573, 0.5, 0.5469, 0.5, 0.5469, 0.25, 0.5573, 0.25, 0.5573, 0.5, 0.5469, 0.5, 0.5469, 0.6792, 0.5573, 0.6792, 0.5573, 0.75, 0.5469, 0.75, 0.5469, 0.07077, 0.5573, 0.07077, 0.5573, 0.25, 0.5469, 0.25, 0.5469, 0.75, 0.5573, 0.75, 0.5573, 1.0, 0.5469, 1.0, 0.5469, 0.6792, 0.5469, 0.5, 0.5469, 0.5, 0.5469, 0.6792, 0.375, 0.6792, 0.375, 0.5, 0.375, 0.5, 0.375, 0.6792, 0.502, 0.6792, 0.375, 0.6792, 0.375, 0.6792, 0.502, 0.6792, 0.5573, 0.5, 0.5573, 0.6792, 0.5573, 0.6792, 0.5573, 0.5, 0.5573, 0.0, 0.6166, 0.0, 0.6166, 0.07077, 0.5573, 0.07077, 0.5573, 0.5, 0.6166, 0.5, 0.6166, 0.6792, 0.5573, 0.6792, 0.5573, 0.25, 0.6166, 0.25, 0.6166, 0.5, 0.5573, 0.5, 0.5573, 0.6792, 0.6166, 0.6792, 0.6166, 0.75, 0.5573, 0.75, 0.5573, 0.07077, 0.6166, 0.07077, 0.6166, 0.25, 0.5573, 0.25, 0.5573, 0.75, 0.6166, 0.75, 0.6166, 1.0, 0.5573, 1.0, 0.5573, 0.6792, 0.5573, 0.6792, 0.5573, 0.6792, 0.5573, 0.6792, 0.502, 0.5, 0.5469, 0.5, 0.5469, 0.6792, 0.502, 0.6792, 0.502, 0.75, 0.5469, 0.75, 0.5469, 1.0, 0.502, 1.0, 0.502, 0.07077, 0.5469, 0.07077, 0.5469, 0.25, 0.502, 0.25, 0.502, 0.6792, 0.5469, 0.6792, 0.5469, 0.75, 0.502, 0.75, 0.502, 0.25, 0.5469, 0.25, 0.5469, 0.5, 0.502, 0.5, 0.502, 0.5, 0.5469, 0.5, 0.5469, 0.5, 0.502, 0.5, 0.502, 0.0, 0.5469, 0.0, 0.5469, 0.07077, 0.502, 0.07077, 0.5573, 0.6792, 0.5469, 0.6792, 0.5469, 0.6792, 0.5573, 0.6792, 0.5469, 0.6792, 0.5469, 0.6792, 0.5469, 0.6792, 0.5469, 0.6792, 0.5573, 0.6792, 0.5469, 0.6792, 0.5469, 0.6792, 0.5573, 0.6792, 0.5469, 0.6792, 0.5469, 0.6792, 0.5469, 0.6792, 0.5469, 0.6792, 0.6166, 0.75, 0.625, 0.75, 0.625, 1.0, 0.6166, 1.0, 0.6166, 0.75, 0.625, 0.75, 0.625, 0.75, 0.6166, 0.75, 0.6166, 1.0, 0.6166, 0.75, 0.6166, 0.75, 0.6166, 1.0, 0.875, 0.5, 0.875, 0.5, 0.875, 0.5, 0.875, 0.5, 0.6166, 0.25, 0.625, 0.25, 0.625, 0.5, 0.6166, 0.5, 0.6166, 0.5, 0.6166, 0.25, 0.6166, 0.25, 0.6166, 0.5, 0.875, 0.5, 0.625, 0.5, 0.625, 0.5, 0.875, 0.5, 0.6166, 0.25, 0.6166, 0.07077, 0.6166, 0.07077, 0.6166, 0.25, 0.5469, 0.5, 0.5573, 0.5, 0.5573, 0.6792, 0.5469, 0.6792, 0.5469, 0.6792, 0.5573, 0.6792, 0.5573, 0.6792, 0.5469, 0.6792, 0.5573, 0.6792, 0.5469, 0.6792, 0.5469, 0.6792, 0.5573, 0.6792, 0.5573, 0.5, 0.5573, 0.6792, 0.5573, 0.6792, 0.5573, 0.5, 0.5573, 0.6792, 0.5573, 0.6792, 0.5573, 0.6792, 0.5573, 0.6792, 0.5469, 0.5, 0.5573, 0.5, 0.5573, 0.5, 0.5469, 0.5, 0.6166, 0.07077, 0.625, 0.07077, 0.625, 0.25, 0.6166, 0.25, 0.6166, 0.0, 0.625, 0.0, 0.625, 0.07077, 0.6166, 0.07077, 0.625, 0.0, 0.6166, 0.0, 0.6166, 0.0, 0.625, 0.0, 0.6166, 0.25, 0.625, 0.25, 0.625, 0.25, 0.6166, 0.25, 0.6166, 1.0, 0.625, 1.0, 0.625, 1.0, 0.6166, 1.0, 0.6166, 1.0, 0.6166, 1.0, 0.6166, 1.0, 0.6166, 1.0, 0.6166, 0.25, 0.6166, 0.25, 0.6166, 0.25, 0.6166, 0.25, 0.875, 0.75, 0.875, 0.75, 0.875, 0.75, 0.875, 0.75, 0.6166, 0.07077, 0.6166, 0.0, 0.6166, 0.0, 0.6166, 0.07077, 0.875, 0.6792, 0.875, 0.5, 0.875, 0.5, 0.875, 0.6792, 0.5469, 0.6792, 0.5469, 0.6792, 0.5469, 0.6792, 0.5469, 0.6792, 0.5573, 0.6792, 0.5469, 0.6792, 0.5469, 0.6792, 0.5573, 0.6792, 0.502, 0.5, 0.5469, 0.5, 0.5469, 0.5, 0.502, 0.5, 0.5573, 0.6792, 0.5573, 0.6792, 0.5573, 0.6792, 0.5573, 0.6792, 0.5573, 0.5, 0.5573, 0.6792, 0.5573, 0.6792, 0.5573, 0.5, 0.502, 0.6792, 0.375, 0.6792, 0.375, 0.6792, 0.502, 0.6792, 0.375, 0.6792, 0.375, 0.5, 0.375, 0.5, 0.375, 0.6792, 0.5469, 0.5, 0.5573, 0.5, 0.5573, 0.5, 0.5469, 0.5, 0.5573, 0.6792, 0.5573, 0.6792, 0.5573, 0.6792, 0.5573, 0.6792, 0.5469, 0.6792, 0.5469, 0.6792, 0.5469, 0.6792, 0.5469, 0.6792, 0.5573, 0.6792, 0.5469, 0.6792, 0.5469, 0.6792, 0.5573, 0.6792, 0.502, 0.5, 0.5469, 0.5, 0.5469, 0.5, 0.502, 0.5, 0.5573, 0.5, 0.5573, 0.6792, 0.5573, 0.6792, 0.5573, 0.5, 0.502, 0.6792, 0.502, 0.6792, 0.502, 0.6792, 0.502, 0.6792, 0.5469, 0.5, 0.5573, 0.5, 0.5573, 0.5, 0.5469, 0.5, 0.5469, 0.6792, 0.502, 0.6792, 0.502, 0.6792, 0.5469, 0.6792, 0.375, 0.5, 0.502, 0.5, 0.502, 0.5, 0.375, 0.5, 0.5469, 0.6792, 0.502, 0.6792, 0.502, 0.6792, 0.5469, 0.6792, 0.375, 0.5, 0.502, 0.5, 0.502, 0.5, 0.375, 0.5, 0.375, 0.0, 0.478, 0.0, 0.502, 0.0, 0.502, 0.07077, 0.375, 0.07077, 0.375, 0.5, 0.502, 0.5, 0.502, 0.5, 0.375, 0.5, 0.375, 0.25, 0.502, 0.25, 0.502, 0.5, 0.375, 0.5, 0.375, 0.6792, 0.502, 0.6792, 0.502, 0.75, 0.4621, 0.75, 0.375, 0.75, 0.375, 0.07077, 0.502, 0.07077, 0.502, 0.25, 0.375, 0.25, 0.375, 0.75, 0.4621, 0.75, 0.478, 1.0, 0.375, 1.0, 0.375, 0.5, 0.502, 0.5, 0.502, 0.6792, 0.375, 0.6792, 0.5469, 0.6792, 0.502, 0.6792, 0.502, 0.6792, 0.5469, 0.6792, 0.502, 0.6792, 0.375, 0.6792, 0.375, 0.6792, 0.502, 0.6792, 0.375, 0.6792, 0.502, 0.6792, 0.502, 0.6792, 0.375, 0.6792, 0.502, 0.6792, 0.375, 0.6792, 0.375, 0.6792, 0.502, 0.6792, 0.478, 1.0, 0.4621, 0.75, 0.502, 0.75, 0.502, 1.0])
me_cube_003.materials.append(mat_material_001)
me_cube_003.materials.append(mat_material_002)
me_cube_003.use_mirror_vertex_groups = False
me_cube_003.update()

# ---- objects
ob_cube = bpy.data.objects.new('Cube', me_cube)
ob_view_0 = bpy.data.objects.new('view-0', cam_camera)
ob_view_90 = bpy.data.objects.new('view-90', cam_camera_001)
ob_view_180 = bpy.data.objects.new('view-180', cam_camera_002)
ob_view_270 = bpy.data.objects.new('view-270', cam_camera_003)
ob_plane_002 = bpy.data.objects.new('Plane.002', me_plane_002)
ob_sun = bpy.data.objects.new('Sun', light_sun)
ob_plane_001 = bpy.data.objects.new('Plane.001', me_plane_001)
ob_plane_003 = bpy.data.objects.new('Plane.003', me_plane_003)
ob_plane_004 = bpy.data.objects.new('Plane.004', me_plane_004)
ob_cube_001 = bpy.data.objects.new('Cube.001', me_cube_001)
ob_cube_002 = bpy.data.objects.new('Cube.002', me_cube_002)
ob_cube_003 = bpy.data.objects.new('Cube.003', me_cube_003)

# ---- transforms, parenting, visibility, modifiers, constraints
ob_cube.location = (0.3353, -0.5131, 0.0)
ob_cube.scale = (0.25, 0.25, 0.25)
ob_cube.lock_rotations_4d = False
ob_cube.empty_display_type = 'ARROWS'
ob_cube.lineart.crease_threshold = 0.0
ob_view_0.location = (7.5, -7.5, 6.495)
ob_view_0.rotation_euler = (1.047, 0.0, 0.7854)
ob_view_0.lock_rotations_4d = False
ob_view_0.empty_display_type = 'ARROWS'
ob_view_0.color = (0.0, 0.0, 0.0, 0.0)
ob_view_0.display_type = 'WIRE'
ob_view_0.lineart.crease_threshold = 0.0
ob_view_90.location = (-7.5, -7.5, 6.495)
ob_view_90.rotation_euler = (1.047, 0.0, -0.7854)
ob_view_90.lock_rotations_4d = False
ob_view_90.empty_display_type = 'ARROWS'
ob_view_90.color = (0.0, 0.0, 0.0, 0.0)
ob_view_90.display_type = 'WIRE'
ob_view_90.lineart.crease_threshold = 0.0
ob_view_180.location = (-7.5, 7.5, 6.495)
ob_view_180.rotation_euler = (1.047, -0.0, -2.356)
ob_view_180.lock_rotations_4d = False
ob_view_180.empty_display_type = 'ARROWS'
ob_view_180.color = (0.0, 0.0, 0.0, 0.0)
ob_view_180.display_type = 'WIRE'
ob_view_180.lineart.crease_threshold = 0.0
ob_view_270.location = (7.5, 7.5, 6.495)
ob_view_270.rotation_euler = (1.047, -0.0, -3.927)
ob_view_270.lock_rotations_4d = False
ob_view_270.empty_display_type = 'ARROWS'
ob_view_270.color = (0.0, 0.0, 0.0, 0.0)
ob_view_270.display_type = 'WIRE'
ob_view_270.lineart.crease_threshold = 0.0
ob_plane_002.location = (-28.24, -28.5, -22.26)
ob_plane_002.scale = (9.242, 9.242, 9.242)
ob_sun.location = (2.406, 12.02, 27.24)
ob_sun.rotation_euler = (0.03634, 0.2587, 0.004728)
ob_plane_001.location = (-28.5, 28.24, -22.26)
ob_plane_001.rotation_euler = (0.0, -0.0, -1.571)
ob_plane_001.scale = (9.242, 9.242, 9.242)
ob_plane_003.location = (28.24, 28.5, -22.26)
ob_plane_003.rotation_euler = (0.0, -0.0, -3.142)
ob_plane_003.scale = (9.242, 9.242, 9.242)
ob_plane_004.location = (28.5, -28.24, -22.26)
ob_plane_004.rotation_euler = (0.0, -0.0, -4.712)
ob_plane_004.scale = (9.242, 9.242, 9.242)
ob_cube_001.location = (-0.6863, -0.5131, 0.0)
ob_cube_001.scale = (0.25, 0.25, 0.25)
ob_cube_001.lock_rotations_4d = False
ob_cube_001.empty_display_type = 'ARROWS'
ob_cube_001.lineart.crease_threshold = 0.0
ob_cube_002.location = (0.3353, 0.4581, 0.0)
ob_cube_002.scale = (0.25, 0.25, 0.25)
ob_cube_002.lock_rotations_4d = False
ob_cube_002.empty_display_type = 'ARROWS'
ob_cube_002.lineart.crease_threshold = 0.0
ob_cube_003.location = (-0.6863, 0.4581, 0.0)
ob_cube_003.scale = (0.25, 0.25, 0.25)
ob_cube_003.lock_rotations_4d = False
ob_cube_003.empty_display_type = 'ARROWS'
ob_cube_003.lineart.crease_threshold = 0.0

# ---- collection membership
col_collection.objects.link(ob_cube)
col_collection.objects.link(ob_view_0)
col_collection.objects.link(ob_view_90)
col_collection.objects.link(ob_view_180)
col_collection.objects.link(ob_view_270)
col_collection.objects.link(ob_plane_002)
col_collection.objects.link(ob_sun)
col_collection.objects.link(ob_plane_001)
col_collection.objects.link(ob_plane_003)
col_collection.objects.link(ob_plane_004)
col_collection.objects.link(ob_cube_001)
col_collection.objects.link(ob_cube_002)
col_collection.objects.link(ob_cube_003)

# ---- scene / render settings (as saved in the file)
scene.camera = ob_view_270
scene.frame_start = 0; scene.frame_end = 0; scene.frame_set(0)
scene.render.engine = 'BLENDER_EEVEE_NEXT'
scene.render.resolution_x = 64
scene.render.resolution_y = 64
bpy.context.view_layer.update()
